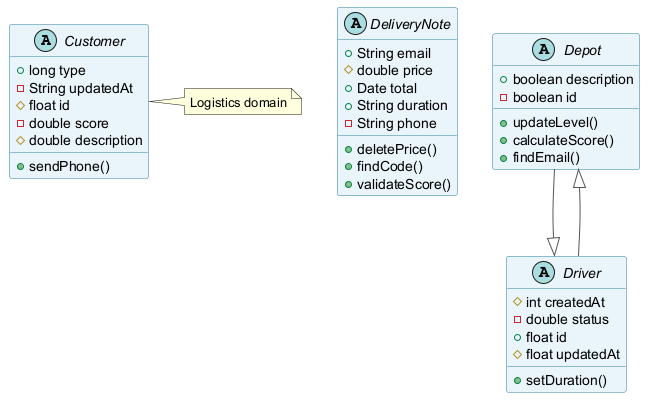

The diagram above was rendered by PlantUML. Its source (embedded in the PNG):
@startuml
skinparam backgroundColor #FFFFFF
skinparam classBackgroundColor #E8F4FA
skinparam classBorderColor #2C7DA0
skinparam ArrowColor #555555
abstract class Customer {
  +long type
  -String updatedAt
  #float id
  -double score
  #double description
  +sendPhone()
}
abstract class DeliveryNote {
  +String email
  #double price
  +Date total
  +String duration
  -String phone
  +deletePrice()
  +findCode()
  +validateScore()
}
abstract class Depot {
  +boolean description
  -boolean id
  +updateLevel()
  +calculateScore()
  +findEmail()
}
abstract class Driver {
  #int createdAt
  -double status
  +float id
  #float updatedAt
  +setDuration()
}
Depot --|> Driver
Driver --|> Depot
note right of Customer : Logistics domain
@enduml